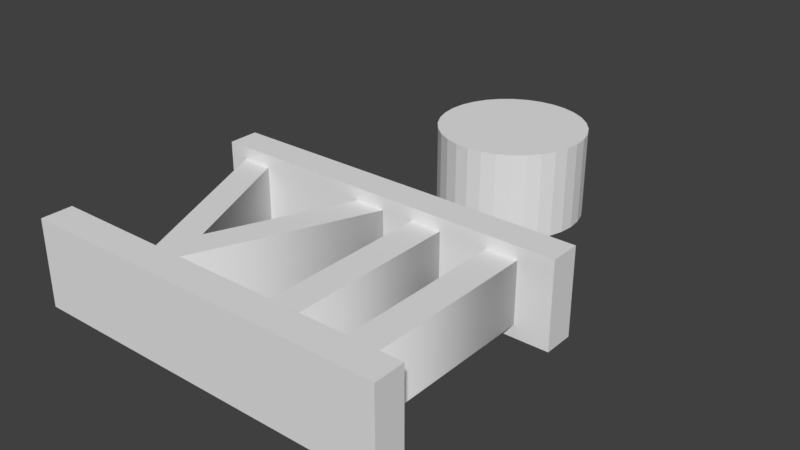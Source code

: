 # Source: first.blend  (saved by Blender 2.79.0; exported with 4.5.12 LTS)
import bpy
from mathutils import Matrix  # noqa: F401  (used for matrix-valued properties, if any)

bpy.ops.wm.read_factory_settings(use_empty=True)
scene = bpy.context.scene
scene.name = 'Scene'

# ---- collections
col_collection_1 = bpy.data.collections.new('Collection 1'); scene.collection.children.link(col_collection_1)

# ---- world
world_world = bpy.data.worlds.new('World'); scene.world = world_world
world_world.color = (0.05088, 0.05088, 0.05088)
world_world.use_sun_shadow = False
world_world.sun_shadow_jitter_overblur = 0.0
world_world.cycles.sampling_method = 'MANUAL'

# ---- meshes
me_cube_002 = bpy.data.meshes.new('Cube.002')
me_cube_002.from_pydata([(-1.0, -1.0, -1.0), (-1.0, -1.0, 1.0), (-1.0, 1.0, -1.0), (-1.0, 1.0, 1.0), (1.0, -1.0, -1.0), (1.0, -1.0, 1.0), (1.0, 1.0, -1.0), (1.0, 1.0, 1.0)], [], [(0, 1, 3, 2), (2, 3, 7, 6), (6, 7, 5, 4), (4, 5, 1, 0), (2, 6, 4, 0), (7, 3, 1, 5)])
me_cube_002.use_remesh_preserve_volume = False
me_cube_002.use_remesh_preserve_attributes = False
me_cube_002.use_mirror_vertex_groups = False
me_cube_002.update()
me_cube_001 = bpy.data.meshes.new('Cube.001')
me_cube_001.from_pydata([(-1.0, -1.0, -1.0), (-1.0, -1.0, 1.0), (-1.0, 1.0, -1.0), (-1.0, 1.0, 1.0), (1.0, -1.0, -1.0), (1.0, -1.0, 1.0), (1.0, 1.0, -1.0), (1.0, 1.0, 1.0)], [], [(0, 1, 3, 2), (2, 3, 7, 6), (6, 7, 5, 4), (4, 5, 1, 0), (2, 6, 4, 0), (7, 3, 1, 5)])
me_cube_001.use_remesh_preserve_volume = False
me_cube_001.use_remesh_preserve_attributes = False
me_cube_001.use_mirror_vertex_groups = False
me_cube_001.update()
me_cylinder_001 = bpy.data.meshes.new('Cylinder.001')
me_cylinder_001.from_pydata([(0.0, 1.0, -1.0), (0.0, 1.0, 1.0), (0.1951, 0.9808, -1.0), (0.1951, 0.9808, 1.0), (0.3827, 0.9239, -1.0), (0.3827, 0.9239, 1.0), (0.5556, 0.8315, -1.0), (0.5556, 0.8315, 1.0), (0.7071, 0.7071, -1.0), (0.7071, 0.7071, 1.0), (0.8315, 0.5556, -1.0), (0.8315, 0.5556, 1.0), (0.9239, 0.3827, -1.0), (0.9239, 0.3827, 1.0), (0.9808, 0.1951, -1.0), (0.9808, 0.1951, 1.0), (1.0, 7.55e-08, -1.0), (1.0, 7.55e-08, 1.0), (0.9808, -0.1951, -1.0), (0.9808, -0.1951, 1.0), (0.9239, -0.3827, -1.0), (0.9239, -0.3827, 1.0), (0.8315, -0.5556, -1.0), (0.8315, -0.5556, 1.0), (0.7071, -0.7071, -1.0), (0.7071, -0.7071, 1.0), (0.5556, -0.8315, -1.0), (0.5556, -0.8315, 1.0), (0.3827, -0.9239, -1.0), (0.3827, -0.9239, 1.0), (0.1951, -0.9808, -1.0), (0.1951, -0.9808, 1.0), (-3.258e-07, -1.0, -1.0), (-3.258e-07, -1.0, 1.0), (-0.1951, -0.9808, -1.0), (-0.1951, -0.9808, 1.0), (-0.3827, -0.9239, -1.0), (-0.3827, -0.9239, 1.0), (-0.5556, -0.8315, -1.0), (-0.5556, -0.8315, 1.0), (-0.7071, -0.7071, -1.0), (-0.7071, -0.7071, 1.0), (-0.8315, -0.5556, -1.0), (-0.8315, -0.5556, 1.0), (-0.9239, -0.3827, -1.0), (-0.9239, -0.3827, 1.0), (-0.9808, -0.1951, -1.0), (-0.9808, -0.1951, 1.0), (-1.0, 9.656e-07, -1.0), (-1.0, 9.656e-07, 1.0), (-0.9808, 0.1951, -1.0), (-0.9808, 0.1951, 1.0), (-0.9239, 0.3827, -1.0), (-0.9239, 0.3827, 1.0), (-0.8315, 0.5556, -1.0), (-0.8315, 0.5556, 1.0), (-0.7071, 0.7071, -1.0), (-0.7071, 0.7071, 1.0), (-0.5556, 0.8315, -1.0), (-0.5556, 0.8315, 1.0), (-0.3827, 0.9239, -1.0), (-0.3827, 0.9239, 1.0), (-0.1951, 0.9808, -1.0), (-0.1951, 0.9808, 1.0)], [], [(0, 1, 3, 2), (2, 3, 5, 4), (4, 5, 7, 6), (6, 7, 9, 8), (8, 9, 11, 10), (10, 11, 13, 12), (12, 13, 15, 14), (14, 15, 17, 16), (16, 17, 19, 18), (18, 19, 21, 20), (20, 21, 23, 22), (22, 23, 25, 24), (24, 25, 27, 26), (26, 27, 29, 28), (28, 29, 31, 30), (30, 31, 33, 32), (32, 33, 35, 34), (34, 35, 37, 36), (36, 37, 39, 38), (38, 39, 41, 40), (40, 41, 43, 42), (42, 43, 45, 44), (44, 45, 47, 46), (46, 47, 49, 48), (48, 49, 51, 50), (50, 51, 53, 52), (52, 53, 55, 54), (54, 55, 57, 56), (56, 57, 59, 58), (58, 59, 61, 60), (3, 1, 63, 61, 59, 57, 55, 53, 51, 49, 47, 45, 43, 41, 39, 37, 35, 33, 31, 29, 27, 25, 23, 21, 19, 17, 15, 13, 11, 9, 7, 5), (60, 61, 63, 62), (62, 63, 1, 0), (0, 2, 4, 6, 8, 10, 12, 14, 16, 18, 20, 22, 24, 26, 28, 30, 32, 34, 36, 38, 40, 42, 44, 46, 48, 50, 52, 54, 56, 58, 60, 62)])
me_cylinder_001.use_remesh_preserve_volume = False
me_cylinder_001.use_remesh_preserve_attributes = False
me_cylinder_001.use_mirror_vertex_groups = False
me_cylinder_001.update()

# ---- curves / text
txt_text = bpy.data.curves.new('Text', 'FONT')
txt_text.dimensions = '2D'
txt_text.body = 'VII'
txt_text.use_path_clamp = True
txt_text.bevel_resolution = 0
txt_text.extrude = 0.096
txt_text.align_x = 'CENTER'

# ---- objects
ob_cube_001 = bpy.data.objects.new('Cube.001', me_cube_002)
ob_cube = bpy.data.objects.new('Cube', me_cube_001)
ob_cylinder_001 = bpy.data.objects.new('Cylinder.001', me_cylinder_001)
ob_text = bpy.data.objects.new('Text', txt_text)

# ---- transforms, parenting, visibility, modifiers, constraints
ob_cube_001.location = (0.0, -1.358, 0.0)
ob_cube_001.scale = (0.9095, 0.07576, 0.2122)
ob_cube_001.lineart.crease_threshold = 0.0
ob_cube.location = (0.0, -0.3014, 0.0)
ob_cube.scale = (0.9095, 0.07576, 0.2122)
ob_cube.lineart.crease_threshold = 0.0
ob_cylinder_001.location = (0.01358, 0.6351, 0.0)
ob_cylinder_001.scale = (0.3698, 0.3698, 0.2201)
ob_cylinder_001.lineart.crease_threshold = 0.0
ob_text.location = (0.0, -1.34, 0.0)
ob_text.scale = (1.553, 1.553, 1.553)
ob_text.lineart.crease_threshold = 0.0

# ---- collection membership
col_collection_1.objects.link(ob_cube_001)
col_collection_1.objects.link(ob_cube)
col_collection_1.objects.link(ob_cylinder_001)
col_collection_1.objects.link(ob_text)

# ---- scene / render settings (as saved in the file)
scene.frame_start = 1; scene.frame_end = 250; scene.frame_set(1)
scene.render.engine = 'BLENDER_EEVEE_NEXT'
scene.render.resolution_percentage = 50
scene.render.dither_intensity = 0.0
scene.cycles.use_denoising = False
scene.cycles.samples = 128
scene.cycles.sampling_pattern = 'TABULATED_SOBOL'
scene.cycles.use_adaptive_sampling = False
scene.cycles.use_light_tree = False
scene.cycles.blur_glossy = 0.0
scene.cycles.sample_clamp_indirect = 0.0
scene.view_settings.view_transform = 'Standard'
bpy.context.view_layer.update()

# ---- added for rendering (the .blend has no active camera and no usable light): camera, sun
cam_auto = bpy.data.cameras.new('AutoCamera')
cam_auto.lens = 50.0
cam_auto.sensor_width = 36.0
cam_auto.clip_end = 1000.0
ob_auto_camera = bpy.data.objects.new('AutoCamera', cam_auto)
scene.collection.objects.link(ob_auto_camera)
ob_auto_camera.location = (2.84429, -3.62758, 2.27543)
ob_auto_camera.rotation_euler = (1.09748, -7.21219e-08, 0.694738)
scene.camera = ob_auto_camera
light_auto_sun = bpy.data.lights.new('AutoSun', 'SUN')
light_auto_sun.energy = 3.0
light_auto_sun.angle = 0.0523599
ob_auto_sun = bpy.data.objects.new('AutoSun', light_auto_sun)
scene.collection.objects.link(ob_auto_sun)
ob_auto_sun.rotation_euler = (0.872665, 0.174533, 0.523599)
bpy.context.view_layer.update()
